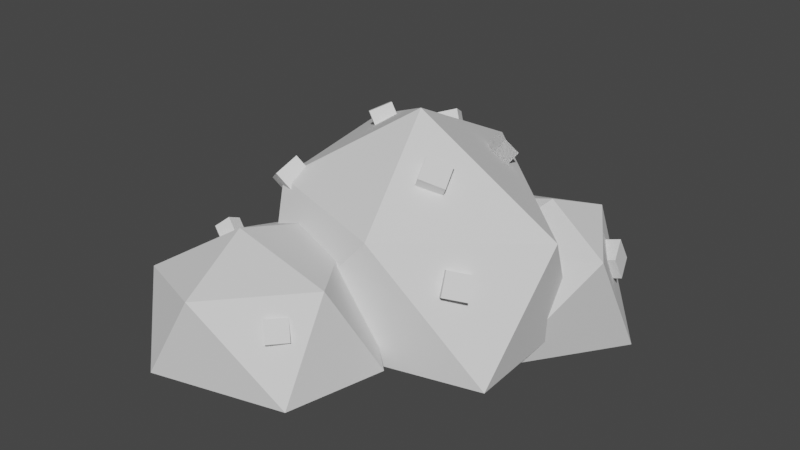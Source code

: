 # Source: berryBush.blend  (saved by Blender 2.82.7; exported with 4.5.12 LTS)
import bpy
from mathutils import Matrix  # noqa: F401  (used for matrix-valued properties, if any)

bpy.ops.wm.read_factory_settings(use_empty=True)
scene = bpy.context.scene
scene.name = 'Scene'

# ---- collections
col_collection = bpy.data.collections.new('Collection'); scene.collection.children.link(col_collection)

# ---- world
world_world = bpy.data.worlds.new('World'); scene.world = world_world
world_world.use_nodes = True; world_world.node_tree.nodes.clear()
_N = world_world.node_tree.nodes; _L = world_world.node_tree.links
n0 = _N.new('ShaderNodeOutputWorld'); n0.name = 'World Output'; n0.location = (300, 300)
n1 = _N.new('ShaderNodeBackground'); n1.name = 'Background'; n1.location = (10, 300)
n1.inputs[0].default_value = (0.05088, 0.05088, 0.05088, 1.0)
_L.new(n1.outputs[0], n0.inputs[0])
n0.is_active_output = True
world_world.color = (0.05088, 0.05088, 0.05088)
world_world.use_sun_shadow = False
world_world.sun_shadow_jitter_overblur = 0.0

# ---- meshes
me_icosphere = bpy.data.meshes.new('Icosphere')
me_icosphere.from_pydata([(1.004, -0.5624, -0.5314), (-0.5304, -1.01, -0.4962), (-1.24, -0.09802, -0.4995), (-0.8013, 1.352, -0.5607), (0.945, 0.5466, -0.5442), (0.2758, -0.8724, 0.4332), (-0.8159, -0.4863, 0.4298), (-1.249, 1.027, 0.3336), (-0.2483, 1.352, 0.3337), (1.116, 0.02092, 0.3502), (-0.02772, 0.05299, 0.9775), (0.2939, -1.635, -0.4078), (-0.8153, -1.779, -0.5292), (-1.319, -1.056, -0.6841), (-0.6351, -0.1916, -0.5081), (0.4256, -0.8708, -0.448), (-0.4201, -1.746, 0.1455), (-1.209, -1.371, -0.0407), (-0.9593, -0.4289, 0.007644), (-0.3843, -0.2655, 0.1501), (0.3048, -1.271, 0.2804), (-0.5845, -1.123, 0.3571), (-0.2693, 1.249, -0.6142), (-0.5555, 0.4483, -0.5168), (-1.26, 0.3964, -0.5757), (-1.544, 1.233, -0.6247), (-0.6558, 1.717, -0.6451), (-0.3719, 0.8493, -0.0805), (-0.9647, 0.462, -0.08737), (-1.537, 0.811, -0.07324), (-1.275, 1.626, -0.06732), (-0.4117, 1.362, 0.1403), (-0.8463, 1.047, 0.07942), (1.264, 0.9103, -0.7902), (0.7823, -0.05764, -0.6819), (0.1468, -0.158, -0.4825), (-0.1794, 0.8759, -0.5599), (0.6212, 1.414, -0.6449), (1.255, 0.386, 0.1057), (0.5165, -0.07376, 0.1125), (-0.2448, 0.5721, 0.0617), (-0.07375, 1.217, -0.08443), (0.8325, 1.077, 0.1417), (0.6791, 0.6446, 0.302), (0.05599, 0.6659, 0.5013), (0.1101, 0.765, 0.6037), (0.1192, 0.7474, 0.389), (0.1733, 0.8465, 0.4914), (0.1838, 0.5836, 0.5134), (0.2379, 0.6827, 0.6158), (0.2469, 0.6651, 0.4011), (0.3011, 0.7642, 0.5035), (-0.5782, 0.2526, 0.5816), (-0.6632, 0.2503, 0.7357), (-0.6915, 0.3729, 0.5209), (-0.7765, 0.3706, 0.675), (-0.4737, 0.3812, 0.6411), (-0.5587, 0.3789, 0.7952), (-0.587, 0.5014, 0.5804), (-0.672, 0.4991, 0.7345), (-0.6571, -0.5415, 0.3661), (-0.7856, -0.5838, 0.499), (-0.7907, -0.4523, 0.2652), (-0.9192, -0.4947, 0.3981), (-0.6172, -0.3795, 0.4563), (-0.7457, -0.4218, 0.5892), (-0.7507, -0.2904, 0.3555), (-0.8793, -0.3327, 0.4883), (0.05599, 0.6659, 0.5013), (0.1101, 0.765, 0.6037), (0.1192, 0.7474, 0.389), (0.1733, 0.8465, 0.4914), (0.1838, 0.5836, 0.5134), (0.2379, 0.6827, 0.6158), (0.2469, 0.6651, 0.4011), (0.3011, 0.7642, 0.5035), (-0.4734, 0.9135, 0.3923), (-0.5432, 0.9602, 0.5195), (-0.3473, 0.9885, 0.4339), (-0.4171, 1.035, 0.5612), (-0.4734, 0.9135, 0.3923), (-0.5432, 0.9602, 0.5195), (-0.3473, 0.9885, 0.4339), (-0.4171, 1.035, 0.5612), (-0.4235, 0.7893, 0.4653), (-0.4934, 0.836, 0.5925), (-0.2975, 0.8643, 0.5069), (-0.3673, 0.911, 0.6342), (-0.8494, -0.9625, 0.0939), (-0.9377, -0.9375, 0.1793), (-0.7628, -0.9104, 0.1681), (-0.8512, -0.8854, 0.2535), (-0.8494, -0.9625, 0.0939), (-0.9377, -0.9375, 0.1793), (-0.7628, -0.9104, 0.1681), (-0.8512, -0.8854, 0.2535), (-0.8288, -1.074, 0.1479), (-0.9171, -1.049, 0.2333), (-0.7422, -1.022, 0.2221), (-0.8305, -0.9966, 0.3075), (0.5881, -0.4785, 0.188), (0.6959, -0.588, 0.2731), (0.7236, -0.3724, 0.1527), (0.8315, -0.4819, 0.2378), (0.5881, -0.4785, 0.188), (0.6959, -0.588, 0.2731), (0.7236, -0.3724, 0.1527), (0.8315, -0.4819, 0.2378), (0.6174, -0.5658, 0.03833), (0.7253, -0.6754, 0.1234), (0.753, -0.4597, 0.003015), (0.8609, -0.5693, 0.08813), (-0.02995, -1.468, 0.02322), (0.05655, -1.552, 0.1196), (0.07593, -1.355, 0.02685), (0.1624, -1.439, 0.1233), (-0.02995, -1.468, 0.02322), (0.05655, -1.552, 0.1196), (0.07593, -1.355, 0.02685), (0.1624, -1.439, 0.1233), (0.04226, -1.531, -0.09761), (0.1288, -1.616, -0.001187), (0.1481, -1.419, -0.09397), (0.2346, -1.503, 0.002445), (0.1697, -0.1838, 0.6762), (0.2694, -0.2534, 0.8239), (0.326, -0.09312, 0.6135), (0.4257, -0.1627, 0.7612), (0.1697, -0.1838, 0.6762), (0.2694, -0.2534, 0.8239), (0.326, -0.09312, 0.6135), (0.4257, -0.1627, 0.7612), (0.2169, -0.3371, 0.5721), (0.3166, -0.4068, 0.7198), (0.3732, -0.2464, 0.5094), (0.4729, -0.3161, 0.657), (0.9609, 0.7713, 0.02518), (1.141, 0.8176, 0.0687), (0.981, 0.8537, -0.1462), (1.161, 0.9001, -0.1027), (0.9609, 0.7713, 0.02518), (1.141, 0.8176, 0.0687), (0.981, 0.8537, -0.1462), (1.161, 0.9001, -0.1027), (1.021, 0.6051, -0.04768), (1.202, 0.6514, -0.004161), (1.041, 0.6875, -0.2191), (1.222, 0.7338, -0.1756)], [], [(0, 4, 9), (1, 0, 5), (2, 1, 6), (3, 2, 7), (4, 3, 8), (0, 9, 5), (1, 5, 6), (2, 6, 7), (3, 7, 8), (4, 8, 9), (5, 9, 10), (6, 5, 10), (7, 6, 10), (8, 7, 10), (9, 8, 10), (11, 15, 20), (12, 11, 16), (13, 12, 17), (14, 13, 18), (15, 14, 19), (11, 20, 16), (12, 16, 17), (13, 17, 18), (14, 18, 19), (15, 19, 20), (16, 20, 21), (17, 16, 21), (18, 17, 21), (19, 18, 21), (20, 19, 21), (22, 26, 31), (23, 22, 27), (24, 23, 28), (25, 24, 29), (26, 25, 30), (22, 31, 27), (23, 27, 28), (24, 28, 29), (25, 29, 30), (26, 30, 31), (27, 31, 32), (28, 27, 32), (29, 28, 32), (30, 29, 32), (31, 30, 32), (33, 37, 42), (34, 33, 38), (35, 34, 39), (36, 35, 40), (37, 36, 41), (33, 42, 38), (34, 38, 39), (35, 39, 40), (36, 40, 41), (37, 41, 42), (38, 42, 43), (39, 38, 43), (40, 39, 43), (41, 40, 43), (42, 41, 43), (44, 45, 47, 46), (46, 47, 51, 50), (50, 51, 49, 48), (48, 49, 45, 44), (46, 50, 48, 44), (51, 47, 45, 49), (52, 53, 55, 54), (54, 55, 59, 58), (58, 59, 57, 56), (56, 57, 53, 52), (54, 58, 56, 52), (59, 55, 53, 57), (60, 61, 63, 62), (62, 63, 67, 66), (66, 67, 65, 64), (64, 65, 61, 60), (62, 66, 64, 60), (67, 63, 61, 65), (70, 71, 75, 74), (74, 75, 73, 72), (72, 73, 69, 68), (75, 71, 69, 73), (76, 77, 79, 78), (82, 83, 87, 86), (86, 87, 85, 84), (84, 85, 81, 80), (87, 83, 81, 85), (88, 89, 91, 90), (94, 95, 99, 98), (98, 99, 97, 96), (96, 97, 93, 92), (99, 95, 93, 97), (100, 101, 103, 102), (106, 107, 111, 110), (110, 111, 109, 108), (108, 109, 105, 104), (111, 107, 105, 109), (112, 113, 115, 114), (118, 119, 123, 122), (122, 123, 121, 120), (120, 121, 117, 116), (123, 119, 117, 121), (124, 125, 127, 126), (130, 131, 135, 134), (134, 135, 133, 132), (132, 133, 129, 128), (135, 131, 129, 133), (136, 137, 139, 138), (142, 143, 147, 146), (146, 147, 145, 144), (144, 145, 141, 140), (147, 143, 141, 145)])
_uv = me_icosphere.uv_layers.new(name='UVMap')
_uv.uv.foreach_set('vector', [0.3457, 0.05451, 0.266, 0.05451, 0.3058, 0.1235, 0.4254, 0.05451, 0.3457, 0.05451, 0.3855, 0.1235, 0.1145, 0.5506, 0.0348, 0.5506, 0.07464, 0.6196, 0.1942, 0.5506, 0.1145, 0.5506, 0.1543, 0.6196, 0.266, 0.05451, 0.1863, 0.05451, 0.2262, 0.1235, 0.3457, 0.05451, 0.3058, 0.1235, 0.3855, 0.1235, 0.4254, 0.05451, 0.3855, 0.1235, 0.4652, 0.1235, 0.1067, 0.05451, 0.06683, 0.1235, 0.1465, 0.1235, 0.1942, 0.5506, 0.1543, 0.6196, 0.234, 0.6196, 0.2738, 0.5506, 0.234, 0.6196, 0.3137, 0.6196, 0.3933, 0.6196, 0.3137, 0.6196, 0.3535, 0.6886, 0.473, 0.6196, 0.3933, 0.6196, 0.4332, 0.6886, 0.1543, 0.6196, 0.07464, 0.6196, 0.1145, 0.6886, 0.234, 0.6196, 0.1543, 0.6196, 0.1942, 0.6886, 0.3137, 0.6196, 0.234, 0.6196, 0.2738, 0.6886, 0.3457, 0.05451, 0.266, 0.05451, 0.3058, 0.1235, 0.4254, 0.05451, 0.3457, 0.05451, 0.3855, 0.1235, 0.1145, 0.5506, 0.0348, 0.5506, 0.07464, 0.6196, 0.1863, 0.05451, 0.1067, 0.05451, 0.1465, 0.1235, 0.266, 0.05451, 0.1863, 0.05451, 0.2262, 0.1235, 0.3535, 0.5506, 0.3137, 0.6196, 0.3933, 0.6196, 0.4254, 0.05451, 0.3855, 0.1235, 0.4652, 0.1235, 0.1067, 0.05451, 0.06683, 0.1235, 0.1465, 0.1235, 0.1942, 0.5506, 0.1543, 0.6196, 0.234, 0.6196, 0.266, 0.05451, 0.2262, 0.1235, 0.3058, 0.1235, 0.3933, 0.6196, 0.3137, 0.6196, 0.3535, 0.6886, 0.473, 0.6196, 0.3933, 0.6196, 0.4332, 0.6886, 0.1543, 0.6196, 0.07464, 0.6196, 0.1145, 0.6886, 0.234, 0.6196, 0.1543, 0.6196, 0.1942, 0.6886, 0.3137, 0.6196, 0.234, 0.6196, 0.2738, 0.6886, 0.3457, 0.05451, 0.266, 0.05451, 0.3058, 0.1235, 0.4332, 0.5506, 0.3535, 0.5506, 0.3933, 0.6196, 0.1145, 0.5506, 0.0348, 0.5506, 0.07464, 0.6196, 0.1942, 0.5506, 0.1145, 0.5506, 0.1543, 0.6196, 0.266, 0.05451, 0.1863, 0.05451, 0.2262, 0.1235, 0.3535, 0.5506, 0.3137, 0.6196, 0.3933, 0.6196, 0.4332, 0.5506, 0.3933, 0.6196, 0.473, 0.6196, 0.1145, 0.5506, 0.07464, 0.6196, 0.1543, 0.6196, 0.1863, 0.05451, 0.1465, 0.1235, 0.2262, 0.1235, 0.266, 0.05451, 0.2262, 0.1235, 0.3058, 0.1235, 0.3933, 0.6196, 0.3137, 0.6196, 0.3535, 0.6886, 0.473, 0.6196, 0.3933, 0.6196, 0.4332, 0.6886, 0.1543, 0.6196, 0.07464, 0.6196, 0.1145, 0.6886, 0.234, 0.6196, 0.1543, 0.6196, 0.1942, 0.6886, 0.3137, 0.6196, 0.234, 0.6196, 0.2738, 0.6886, 0.3535, 0.5506, 0.2738, 0.5506, 0.3137, 0.6196, 0.4254, 0.05451, 0.3457, 0.05451, 0.3855, 0.1235, 0.1067, 0.05451, 0.02699, 0.05451, 0.06683, 0.1235, 0.1942, 0.5506, 0.1145, 0.5506, 0.1543, 0.6196, 0.266, 0.05451, 0.1863, 0.05451, 0.2262, 0.1235, 0.3535, 0.5506, 0.3137, 0.6196, 0.3933, 0.6196, 0.4254, 0.05451, 0.3855, 0.1235, 0.4652, 0.1235, 0.1145, 0.5506, 0.07464, 0.6196, 0.1543, 0.6196, 0.1942, 0.5506, 0.1543, 0.6196, 0.234, 0.6196, 0.2738, 0.5506, 0.234, 0.6196, 0.3137, 0.6196, 0.3933, 0.6196, 0.3137, 0.6196, 0.3535, 0.6886, 0.473, 0.6196, 0.3933, 0.6196, 0.4332, 0.6886, 0.1543, 0.6196, 0.07464, 0.6196, 0.1145, 0.6886, 0.234, 0.6196, 0.1543, 0.6196, 0.1942, 0.6886, 0.3137, 0.6196, 0.234, 0.6196, 0.2738, 0.6886, 0.577, 0.7455, 0.6339, 0.7455, 0.6339, 0.8024, 0.577, 0.8024, 0.577, 0.8024, 0.6339, 0.8024, 0.6339, 0.8594, 0.577, 0.8594, 0.577, 0.8594, 0.6339, 0.8594, 0.6339, 0.9163, 0.577, 0.9163, 0.577, 0.9163, 0.6339, 0.9163, 0.6339, 0.9732, 0.577, 0.9732, 0.5201, 0.8594, 0.577, 0.8594, 0.577, 0.9163, 0.5201, 0.9163, 0.6339, 0.8594, 0.6909, 0.8594, 0.6909, 0.9163, 0.6339, 0.9163, 0.577, 0.7455, 0.6339, 0.7455, 0.6339, 0.8024, 0.577, 0.8024, 0.577, 0.8024, 0.6339, 0.8024, 0.6339, 0.8594, 0.577, 0.8594, 0.577, 0.8594, 0.6339, 0.8594, 0.6339, 0.9163, 0.577, 0.9163, 0.577, 0.9163, 0.6339, 0.9163, 0.6339, 0.9732, 0.577, 0.9732, 0.5201, 0.8594, 0.577, 0.8594, 0.577, 0.9163, 0.5201, 0.9163, 0.6339, 0.8594, 0.6909, 0.8594, 0.6909, 0.9163, 0.6339, 0.9163, 0.577, 0.7455, 0.6339, 0.7455, 0.6339, 0.8024, 0.577, 0.8024, 0.577, 0.8024, 0.6339, 0.8024, 0.6339, 0.8594, 0.577, 0.8594, 0.577, 0.8594, 0.6339, 0.8594, 0.6339, 0.9163, 0.577, 0.9163, 0.577, 0.9163, 0.6339, 0.9163, 0.6339, 0.9732, 0.577, 0.9732, 0.5201, 0.8594, 0.577, 0.8594, 0.577, 0.9163, 0.5201, 0.9163, 0.6339, 0.8594, 0.6909, 0.8594, 0.6909, 0.9163, 0.6339, 0.9163, 0.577, 0.8024, 0.6339, 0.8024, 0.6339, 0.8594, 0.577, 0.8594, 0.577, 0.8594, 0.6339, 0.8594, 0.6339, 0.9163, 0.577, 0.9163, 0.577, 0.9163, 0.6339, 0.9163, 0.6339, 0.9732, 0.577, 0.9732, 0.6339, 0.8594, 0.6909, 0.8594, 0.6909, 0.9163, 0.6339, 0.9163, 0.577, 0.7455, 0.6339, 0.7455, 0.6339, 0.8024, 0.577, 0.8024, 0.577, 0.8024, 0.6339, 0.8024, 0.6339, 0.8594, 0.577, 0.8594, 0.577, 0.8594, 0.6339, 0.8594, 0.6339, 0.9163, 0.577, 0.9163, 0.577, 0.9163, 0.6339, 0.9163, 0.6339, 0.9732, 0.577, 0.9732, 0.6339, 0.8594, 0.6909, 0.8594, 0.6909, 0.9163, 0.6339, 0.9163, 0.577, 0.7455, 0.6339, 0.7455, 0.6339, 0.8024, 0.577, 0.8024, 0.577, 0.8024, 0.6339, 0.8024, 0.6339, 0.8594, 0.577, 0.8594, 0.577, 0.8594, 0.6339, 0.8594, 0.6339, 0.9163, 0.577, 0.9163, 0.577, 0.9163, 0.6339, 0.9163, 0.6339, 0.9732, 0.577, 0.9732, 0.6339, 0.8594, 0.6909, 0.8594, 0.6909, 0.9163, 0.6339, 0.9163, 0.577, 0.7455, 0.6339, 0.7455, 0.6339, 0.8024, 0.577, 0.8024, 0.577, 0.8024, 0.6339, 0.8024, 0.6339, 0.8594, 0.577, 0.8594, 0.577, 0.8594, 0.6339, 0.8594, 0.6339, 0.9163, 0.577, 0.9163, 0.577, 0.9163, 0.6339, 0.9163, 0.6339, 0.9732, 0.577, 0.9732, 0.6339, 0.8594, 0.6909, 0.8594, 0.6909, 0.9163, 0.6339, 0.9163, 0.577, 0.7455, 0.6339, 0.7455, 0.6339, 0.8024, 0.577, 0.8024, 0.577, 0.8024, 0.6339, 0.8024, 0.6339, 0.8594, 0.577, 0.8594, 0.577, 0.8594, 0.6339, 0.8594, 0.6339, 0.9163, 0.577, 0.9163, 0.577, 0.9163, 0.6339, 0.9163, 0.6339, 0.9732, 0.577, 0.9732, 0.6339, 0.8594, 0.6909, 0.8594, 0.6909, 0.9163, 0.6339, 0.9163, 0.577, 0.7455, 0.6339, 0.7455, 0.6339, 0.8024, 0.577, 0.8024, 0.577, 0.8024, 0.6339, 0.8024, 0.6339, 0.8594, 0.577, 0.8594, 0.577, 0.8594, 0.6339, 0.8594, 0.6339, 0.9163, 0.577, 0.9163, 0.577, 0.9163, 0.6339, 0.9163, 0.6339, 0.9732, 0.577, 0.9732, 0.6339, 0.8594, 0.6909, 0.8594, 0.6909, 0.9163, 0.6339, 0.9163, 0.577, 0.7455, 0.6339, 0.7455, 0.6339, 0.8024, 0.577, 0.8024, 0.577, 0.8024, 0.6339, 0.8024, 0.6339, 0.8594, 0.577, 0.8594, 0.577, 0.8594, 0.6339, 0.8594, 0.6339, 0.9163, 0.577, 0.9163, 0.577, 0.9163, 0.6339, 0.9163, 0.6339, 0.9732, 0.577, 0.9732, 0.6339, 0.8594, 0.6909, 0.8594, 0.6909, 0.9163, 0.6339, 0.9163])
me_icosphere.use_remesh_fix_poles = True
me_icosphere.use_remesh_preserve_attributes = False
me_icosphere.use_mirror_vertex_groups = False
me_icosphere.update()

# ---- objects
ob_icosphere = bpy.data.objects.new('Icosphere', me_icosphere)

# ---- transforms, parenting, visibility, modifiers, constraints
ob_icosphere.location = (0.0, 0.0, 0.0)
ob_icosphere.lineart.crease_threshold = 0.0

# ---- collection membership
col_collection.objects.link(ob_icosphere)

# ---- scene / render settings (as saved in the file)
scene.frame_start = 1; scene.frame_end = 250; scene.frame_set(3)
scene.render.engine = 'BLENDER_EEVEE_NEXT'
scene.cycles.use_denoising = False
scene.cycles.samples = 128
scene.cycles.sampling_pattern = 'TABULATED_SOBOL'
scene.cycles.use_adaptive_sampling = False
scene.cycles.use_light_tree = False
scene.view_settings.view_transform = 'Filmic'
bpy.context.view_layer.update()

# ---- added for rendering (the .blend has no active camera and no usable light): camera, sun
cam_auto = bpy.data.cameras.new('AutoCamera')
cam_auto.lens = 50.0
cam_auto.sensor_width = 36.0
cam_auto.clip_end = 1000.0
ob_auto_camera = bpy.data.objects.new('AutoCamera', cam_auto)
scene.collection.objects.link(ob_auto_camera)
ob_auto_camera.location = (4.31937, -5.38221, 3.66122)
ob_auto_camera.rotation_euler = (1.09748, -7.21219e-08, 0.694738)
scene.camera = ob_auto_camera
light_auto_sun = bpy.data.lights.new('AutoSun', 'SUN')
light_auto_sun.energy = 3.0
light_auto_sun.angle = 0.0523599
ob_auto_sun = bpy.data.objects.new('AutoSun', light_auto_sun)
scene.collection.objects.link(ob_auto_sun)
ob_auto_sun.rotation_euler = (0.872665, 0.174533, 0.523599)
bpy.context.view_layer.update()
